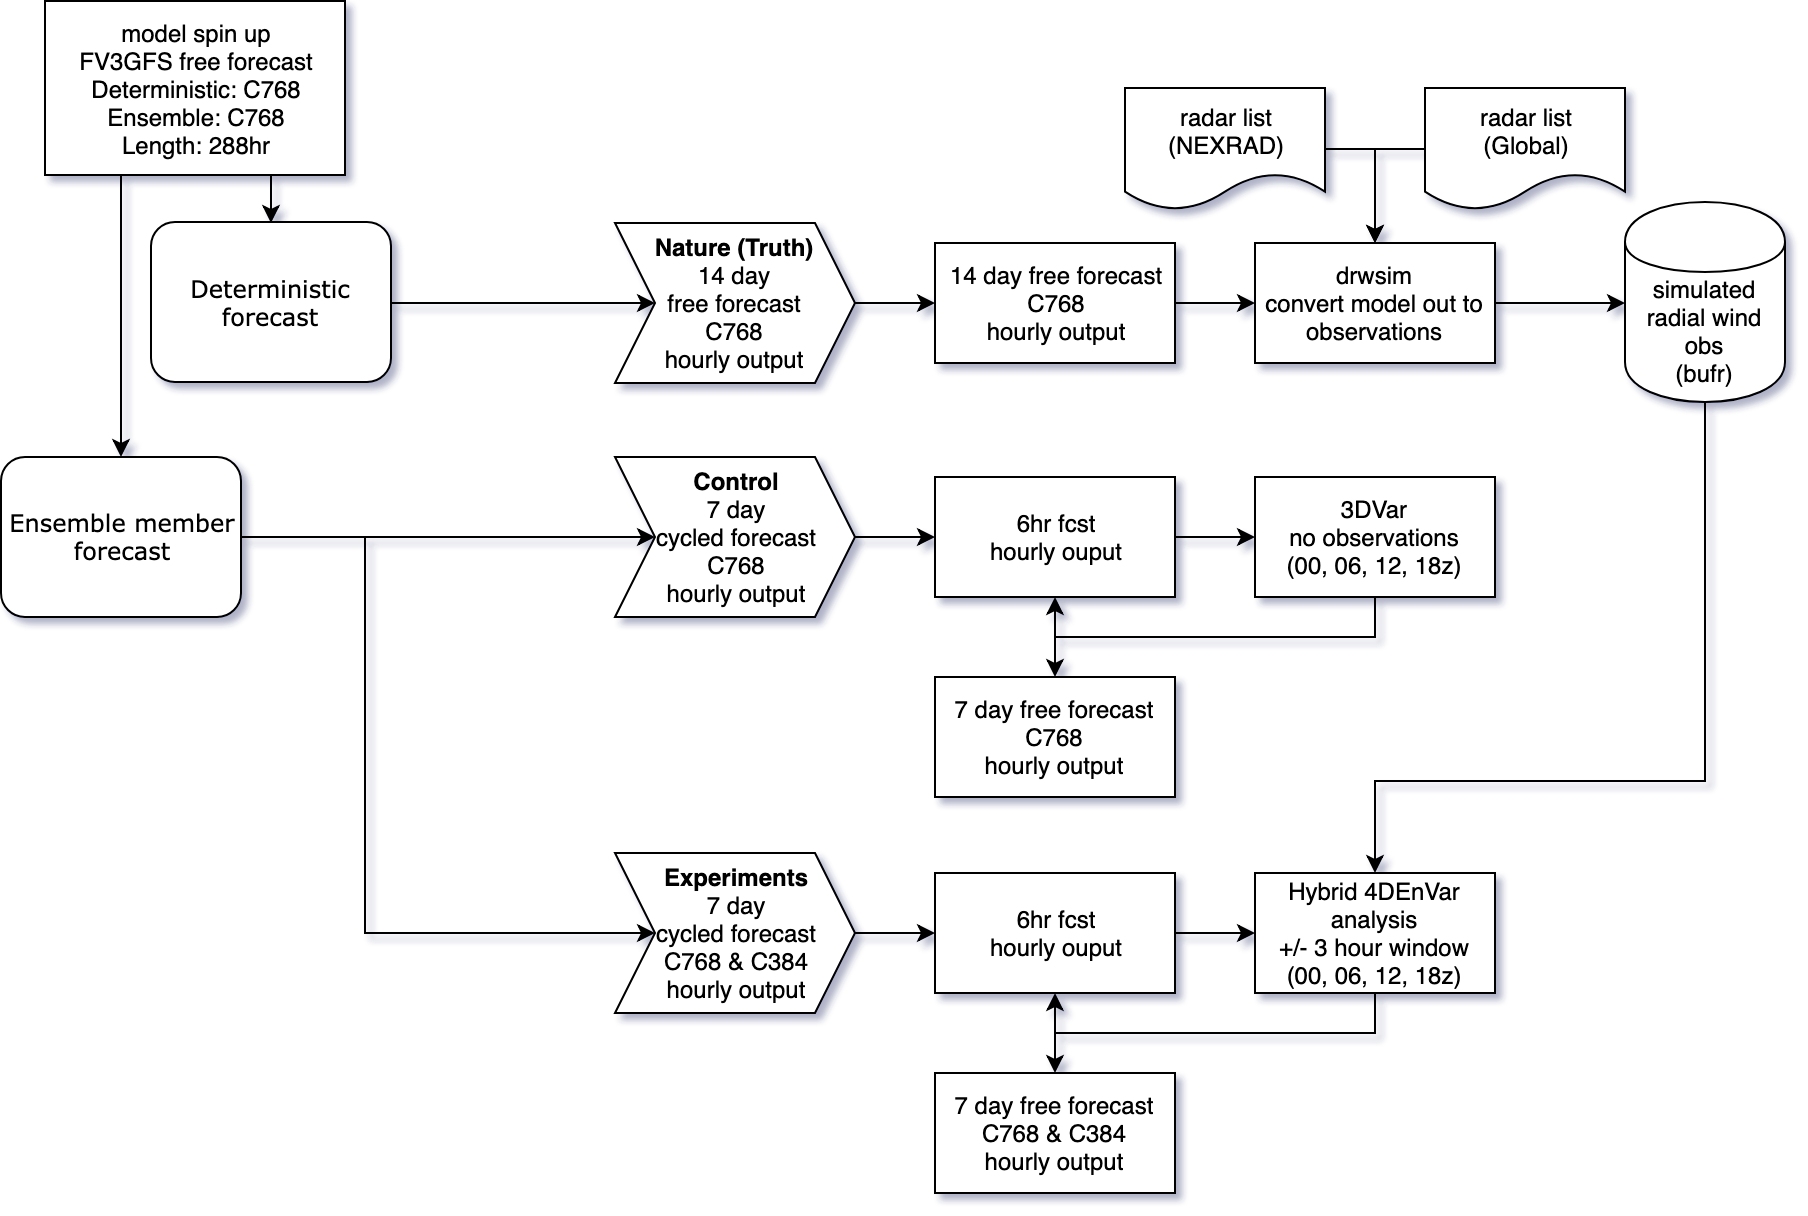

The diagram above was exported from draw.io. Its source (the exported page's mxGraphModel, read from the mxfile embedded in the PNG):
<mxGraphModel dx="918" dy="524" grid="1" gridSize="10" guides="1" tooltips="1" connect="1" arrows="1" fold="1" page="1" pageScale="1" pageWidth="1100" pageHeight="850" background="#ffffff" math="0" shadow="1">
  <root>
    <mxCell id="0" />
    <mxCell id="1" parent="0" />
    <mxCell id="_PhMizR9SQ9LzGYXRUJJ-1" style="edgeStyle=orthogonalEdgeStyle;rounded=0;orthogonalLoop=1;jettySize=auto;html=1;exitX=0.25;exitY=1;exitDx=0;exitDy=0;entryX=0.5;entryY=0;entryDx=0;entryDy=0;" parent="1" source="mbolfTUJoWW4G4NmzffG-5" target="mbolfTUJoWW4G4NmzffG-11" edge="1">
      <mxGeometry relative="1" as="geometry" />
    </mxCell>
    <mxCell id="_PhMizR9SQ9LzGYXRUJJ-8" style="edgeStyle=orthogonalEdgeStyle;rounded=0;orthogonalLoop=1;jettySize=auto;html=1;exitX=0.75;exitY=1;exitDx=0;exitDy=0;entryX=0.5;entryY=0;entryDx=0;entryDy=0;" parent="1" source="mbolfTUJoWW4G4NmzffG-5" target="ffbi1ImzNTF1SGXaAGbG-12" edge="1">
      <mxGeometry relative="1" as="geometry" />
    </mxCell>
    <mxCell id="mbolfTUJoWW4G4NmzffG-5" value="&lt;span&gt;model spin up&lt;br&gt;FV3GFS free forecast&lt;br&gt;&lt;/span&gt;Deterministic: C768&lt;br&gt;Ensemble: C768&lt;br&gt;Length: 288hr&lt;br&gt;" style="rounded=0;whiteSpace=wrap;html=1;comic=0;" parent="1" vertex="1">
      <mxGeometry x="40" y="10" width="150" height="87" as="geometry" />
    </mxCell>
    <mxCell id="_PhMizR9SQ9LzGYXRUJJ-3" style="edgeStyle=orthogonalEdgeStyle;rounded=0;orthogonalLoop=1;jettySize=auto;html=1;exitX=1;exitY=0.5;exitDx=0;exitDy=0;entryX=0;entryY=0.5;entryDx=0;entryDy=0;" parent="1" source="mbolfTUJoWW4G4NmzffG-11" target="ffbi1ImzNTF1SGXaAGbG-1" edge="1">
      <mxGeometry relative="1" as="geometry" />
    </mxCell>
    <mxCell id="_PhMizR9SQ9LzGYXRUJJ-7" style="edgeStyle=orthogonalEdgeStyle;rounded=0;orthogonalLoop=1;jettySize=auto;html=1;exitX=1;exitY=0.5;exitDx=0;exitDy=0;entryX=0;entryY=0.5;entryDx=0;entryDy=0;" parent="1" source="mbolfTUJoWW4G4NmzffG-11" target="mbolfTUJoWW4G4NmzffG-25" edge="1">
      <mxGeometry relative="1" as="geometry">
        <Array as="points">
          <mxPoint x="200" y="278" />
          <mxPoint x="200" y="476" />
        </Array>
      </mxGeometry>
    </mxCell>
    <mxCell id="mbolfTUJoWW4G4NmzffG-11" value="Ensemble member&lt;br&gt;forecast&lt;br&gt;" style="rounded=1;whiteSpace=wrap;html=1;shadow=0;labelBackgroundColor=none;strokeColor=#000000;strokeWidth=1;fillColor=#ffffff;fontFamily=Verdana;fontSize=12;fontColor=#000000;align=center;" parent="1" vertex="1">
      <mxGeometry x="18" y="238" width="120" height="80" as="geometry" />
    </mxCell>
    <mxCell id="ffbi1ImzNTF1SGXaAGbG-30" style="edgeStyle=orthogonalEdgeStyle;rounded=0;orthogonalLoop=1;jettySize=auto;html=1;exitX=0.5;exitY=1;exitDx=0;exitDy=0;entryX=0.5;entryY=0;entryDx=0;entryDy=0;" parent="1" source="mbolfTUJoWW4G4NmzffG-18" target="mbolfTUJoWW4G4NmzffG-47" edge="1">
      <mxGeometry relative="1" as="geometry">
        <Array as="points">
          <mxPoint x="870" y="400" />
          <mxPoint x="705" y="400" />
        </Array>
      </mxGeometry>
    </mxCell>
    <mxCell id="mbolfTUJoWW4G4NmzffG-18" value="simulated&lt;br&gt;radial wind obs&lt;br&gt;(bufr)&lt;br&gt;" style="shape=cylinder;whiteSpace=wrap;html=1;boundedLbl=1;backgroundOutline=1;rounded=0;comic=0;" parent="1" vertex="1">
      <mxGeometry x="830" y="110.5" width="80" height="100" as="geometry" />
    </mxCell>
    <mxCell id="b6N8pZUwmwixT-yKGA-b-3" style="edgeStyle=orthogonalEdgeStyle;rounded=0;orthogonalLoop=1;jettySize=auto;html=1;exitX=1;exitY=0.5;exitDx=0;exitDy=0;entryX=0;entryY=0.5;entryDx=0;entryDy=0;" edge="1" parent="1" source="mbolfTUJoWW4G4NmzffG-24" target="b6N8pZUwmwixT-yKGA-b-1">
      <mxGeometry relative="1" as="geometry" />
    </mxCell>
    <mxCell id="mbolfTUJoWW4G4NmzffG-24" value="&lt;b&gt;Nature (Truth)&lt;/b&gt;&lt;br&gt;14 day&lt;br&gt;free forecast&lt;br&gt;C768&lt;br&gt;hourly output&lt;br&gt;" style="shape=step;perimeter=stepPerimeter;whiteSpace=wrap;html=1;fixedSize=1;rounded=0;comic=0;" parent="1" vertex="1">
      <mxGeometry x="325" y="121" width="120" height="80" as="geometry" />
    </mxCell>
    <mxCell id="1Cz3CQ8r-Eim7Oq2aYp_-1" style="edgeStyle=orthogonalEdgeStyle;rounded=0;orthogonalLoop=1;jettySize=auto;html=1;exitX=1;exitY=0.5;exitDx=0;exitDy=0;entryX=0;entryY=0.5;entryDx=0;entryDy=0;" parent="1" source="mbolfTUJoWW4G4NmzffG-25" target="mbolfTUJoWW4G4NmzffG-46" edge="1">
      <mxGeometry relative="1" as="geometry" />
    </mxCell>
    <mxCell id="mbolfTUJoWW4G4NmzffG-25" value="&lt;b&gt;Experiments&lt;/b&gt;&lt;br&gt;7 day&lt;br&gt;cycled forecast&lt;br&gt;C768 &amp;amp; C384&lt;br&gt;hourly output&lt;br&gt;" style="shape=step;perimeter=stepPerimeter;whiteSpace=wrap;html=1;fixedSize=1;rounded=0;comic=0;direction=east;" parent="1" vertex="1">
      <mxGeometry x="325" y="436" width="120" height="80" as="geometry" />
    </mxCell>
    <mxCell id="XUosUXv_flPFTCXGtKRS-31" style="edgeStyle=orthogonalEdgeStyle;rounded=0;orthogonalLoop=1;jettySize=auto;html=1;exitX=1;exitY=0.5;exitDx=0;exitDy=0;entryX=0;entryY=0.5;entryDx=0;entryDy=0;" parent="1" source="mbolfTUJoWW4G4NmzffG-32" target="mbolfTUJoWW4G4NmzffG-18" edge="1">
      <mxGeometry relative="1" as="geometry" />
    </mxCell>
    <mxCell id="mbolfTUJoWW4G4NmzffG-32" value="drwsim&lt;br&gt;convert model out to observations&lt;br&gt;" style="rounded=0;whiteSpace=wrap;html=1;comic=0;" parent="1" vertex="1">
      <mxGeometry x="645" y="131" width="120" height="60" as="geometry" />
    </mxCell>
    <mxCell id="mbolfTUJoWW4G4NmzffG-36" value="7 day free forecast&lt;br&gt;C768 &amp;amp; C384&lt;br&gt;hourly output&lt;br&gt;" style="rounded=0;whiteSpace=wrap;html=1;comic=0;" parent="1" vertex="1">
      <mxGeometry x="485" y="546" width="120" height="60" as="geometry" />
    </mxCell>
    <mxCell id="mbolfTUJoWW4G4NmzffG-49" style="edgeStyle=orthogonalEdgeStyle;rounded=0;orthogonalLoop=1;jettySize=auto;html=1;exitX=1;exitY=0.5;exitDx=0;exitDy=0;entryX=0;entryY=0.5;entryDx=0;entryDy=0;" parent="1" source="mbolfTUJoWW4G4NmzffG-46" target="mbolfTUJoWW4G4NmzffG-47" edge="1">
      <mxGeometry relative="1" as="geometry" />
    </mxCell>
    <mxCell id="mbolfTUJoWW4G4NmzffG-46" value="6hr fcst&lt;br&gt;hourly ouput&lt;br&gt;" style="rounded=0;whiteSpace=wrap;html=1;comic=0;" parent="1" vertex="1">
      <mxGeometry x="485" y="446" width="120" height="60" as="geometry" />
    </mxCell>
    <mxCell id="ffbi1ImzNTF1SGXaAGbG-28" style="edgeStyle=orthogonalEdgeStyle;rounded=0;orthogonalLoop=1;jettySize=auto;html=1;exitX=0.5;exitY=1;exitDx=0;exitDy=0;entryX=0.5;entryY=1;entryDx=0;entryDy=0;" parent="1" source="mbolfTUJoWW4G4NmzffG-47" target="mbolfTUJoWW4G4NmzffG-46" edge="1">
      <mxGeometry relative="1" as="geometry" />
    </mxCell>
    <mxCell id="ffbi1ImzNTF1SGXaAGbG-29" style="edgeStyle=orthogonalEdgeStyle;rounded=0;orthogonalLoop=1;jettySize=auto;html=1;exitX=0.5;exitY=1;exitDx=0;exitDy=0;entryX=0.5;entryY=0;entryDx=0;entryDy=0;" parent="1" source="mbolfTUJoWW4G4NmzffG-47" target="mbolfTUJoWW4G4NmzffG-36" edge="1">
      <mxGeometry relative="1" as="geometry" />
    </mxCell>
    <mxCell id="mbolfTUJoWW4G4NmzffG-47" value="Hybrid 4DEnVar analysis&lt;br&gt;+/- 3 hour window&lt;br&gt;(00, 06, 12, 18z)&lt;br&gt;" style="rounded=0;whiteSpace=wrap;html=1;comic=0;" parent="1" vertex="1">
      <mxGeometry x="645" y="446" width="120" height="60" as="geometry" />
    </mxCell>
    <mxCell id="ffbi1ImzNTF1SGXaAGbG-20" style="edgeStyle=orthogonalEdgeStyle;rounded=0;orthogonalLoop=1;jettySize=auto;html=1;exitX=1;exitY=0.5;exitDx=0;exitDy=0;entryX=0;entryY=0.5;entryDx=0;entryDy=0;" parent="1" source="ffbi1ImzNTF1SGXaAGbG-1" target="ffbi1ImzNTF1SGXaAGbG-18" edge="1">
      <mxGeometry relative="1" as="geometry" />
    </mxCell>
    <mxCell id="ffbi1ImzNTF1SGXaAGbG-1" value="&lt;b&gt;Control&lt;/b&gt;&lt;br&gt;7 day&lt;br&gt;cycled forecast&lt;br&gt;C768&lt;br&gt;hourly output&lt;br&gt;" style="shape=step;perimeter=stepPerimeter;whiteSpace=wrap;html=1;fixedSize=1;rounded=0;comic=0;direction=east;" parent="1" vertex="1">
      <mxGeometry x="325" y="238" width="120" height="80" as="geometry" />
    </mxCell>
    <mxCell id="_PhMizR9SQ9LzGYXRUJJ-5" style="edgeStyle=orthogonalEdgeStyle;rounded=0;orthogonalLoop=1;jettySize=auto;html=1;exitX=1;exitY=0.5;exitDx=0;exitDy=0;entryX=0;entryY=0.5;entryDx=0;entryDy=0;" parent="1" source="ffbi1ImzNTF1SGXaAGbG-12" target="mbolfTUJoWW4G4NmzffG-24" edge="1">
      <mxGeometry relative="1" as="geometry" />
    </mxCell>
    <mxCell id="ffbi1ImzNTF1SGXaAGbG-12" value="Deterministic forecast" style="rounded=1;whiteSpace=wrap;html=1;shadow=0;labelBackgroundColor=none;strokeColor=#000000;strokeWidth=1;fillColor=#ffffff;fontFamily=Verdana;fontSize=12;fontColor=#000000;align=center;" parent="1" vertex="1">
      <mxGeometry x="93" y="120.5" width="120" height="80" as="geometry" />
    </mxCell>
    <mxCell id="ffbi1ImzNTF1SGXaAGbG-17" value="7 day free forecast&lt;br&gt;C768&lt;br&gt;hourly output&lt;br&gt;" style="rounded=0;whiteSpace=wrap;html=1;comic=0;" parent="1" vertex="1">
      <mxGeometry x="485" y="348" width="120" height="60" as="geometry" />
    </mxCell>
    <mxCell id="ffbi1ImzNTF1SGXaAGbG-21" style="edgeStyle=orthogonalEdgeStyle;rounded=0;orthogonalLoop=1;jettySize=auto;html=1;exitX=1;exitY=0.5;exitDx=0;exitDy=0;entryX=0;entryY=0.5;entryDx=0;entryDy=0;" parent="1" source="ffbi1ImzNTF1SGXaAGbG-18" target="ffbi1ImzNTF1SGXaAGbG-19" edge="1">
      <mxGeometry relative="1" as="geometry" />
    </mxCell>
    <mxCell id="ffbi1ImzNTF1SGXaAGbG-18" value="6hr fcst&lt;br&gt;hourly ouput&lt;br&gt;" style="rounded=0;whiteSpace=wrap;html=1;comic=0;" parent="1" vertex="1">
      <mxGeometry x="485" y="248" width="120" height="60" as="geometry" />
    </mxCell>
    <mxCell id="ffbi1ImzNTF1SGXaAGbG-22" style="edgeStyle=orthogonalEdgeStyle;rounded=0;orthogonalLoop=1;jettySize=auto;html=1;exitX=0.5;exitY=1;exitDx=0;exitDy=0;entryX=0.5;entryY=1;entryDx=0;entryDy=0;" parent="1" source="ffbi1ImzNTF1SGXaAGbG-19" target="ffbi1ImzNTF1SGXaAGbG-18" edge="1">
      <mxGeometry relative="1" as="geometry" />
    </mxCell>
    <mxCell id="ffbi1ImzNTF1SGXaAGbG-23" style="edgeStyle=orthogonalEdgeStyle;rounded=0;orthogonalLoop=1;jettySize=auto;html=1;exitX=0.5;exitY=1;exitDx=0;exitDy=0;entryX=0.5;entryY=0;entryDx=0;entryDy=0;" parent="1" source="ffbi1ImzNTF1SGXaAGbG-19" target="ffbi1ImzNTF1SGXaAGbG-17" edge="1">
      <mxGeometry relative="1" as="geometry" />
    </mxCell>
    <mxCell id="ffbi1ImzNTF1SGXaAGbG-19" value="3DVar&lt;br&gt;no observations&lt;br&gt;(00, 06, 12, 18z)&lt;br&gt;" style="rounded=0;whiteSpace=wrap;html=1;comic=0;" parent="1" vertex="1">
      <mxGeometry x="645" y="248" width="120" height="60" as="geometry" />
    </mxCell>
    <mxCell id="b6N8pZUwmwixT-yKGA-b-13" style="edgeStyle=orthogonalEdgeStyle;rounded=0;orthogonalLoop=1;jettySize=auto;html=1;exitX=0;exitY=0.5;exitDx=0;exitDy=0;entryX=0.5;entryY=0;entryDx=0;entryDy=0;" edge="1" parent="1" source="XUosUXv_flPFTCXGtKRS-7" target="mbolfTUJoWW4G4NmzffG-32">
      <mxGeometry relative="1" as="geometry" />
    </mxCell>
    <mxCell id="XUosUXv_flPFTCXGtKRS-7" value="radar list&lt;br&gt;(Global)&lt;br&gt;" style="shape=document;whiteSpace=wrap;html=1;boundedLbl=1;rounded=0;comic=0;" parent="1" vertex="1">
      <mxGeometry x="730" y="53.5" width="100" height="61" as="geometry" />
    </mxCell>
    <mxCell id="b6N8pZUwmwixT-yKGA-b-12" style="edgeStyle=orthogonalEdgeStyle;rounded=0;orthogonalLoop=1;jettySize=auto;html=1;exitX=1;exitY=0.5;exitDx=0;exitDy=0;entryX=0.5;entryY=0;entryDx=0;entryDy=0;" edge="1" parent="1" source="XUosUXv_flPFTCXGtKRS-8" target="mbolfTUJoWW4G4NmzffG-32">
      <mxGeometry relative="1" as="geometry" />
    </mxCell>
    <mxCell id="XUosUXv_flPFTCXGtKRS-8" value="radar list&lt;br&gt;(NEXRAD)&lt;br&gt;" style="shape=document;whiteSpace=wrap;html=1;boundedLbl=1;rounded=0;comic=0;" parent="1" vertex="1">
      <mxGeometry x="580" y="53.5" width="100" height="61" as="geometry" />
    </mxCell>
    <mxCell id="b6N8pZUwmwixT-yKGA-b-4" style="edgeStyle=orthogonalEdgeStyle;rounded=0;orthogonalLoop=1;jettySize=auto;html=1;exitX=1;exitY=0.5;exitDx=0;exitDy=0;entryX=0;entryY=0.5;entryDx=0;entryDy=0;" edge="1" parent="1" source="b6N8pZUwmwixT-yKGA-b-1" target="mbolfTUJoWW4G4NmzffG-32">
      <mxGeometry relative="1" as="geometry" />
    </mxCell>
    <mxCell id="b6N8pZUwmwixT-yKGA-b-1" value="14 day free forecast&lt;br&gt;C768&lt;br&gt;hourly output&lt;br&gt;" style="rounded=0;whiteSpace=wrap;html=1;comic=0;" vertex="1" parent="1">
      <mxGeometry x="485" y="131" width="120" height="60" as="geometry" />
    </mxCell>
  </root>
</mxGraphModel>